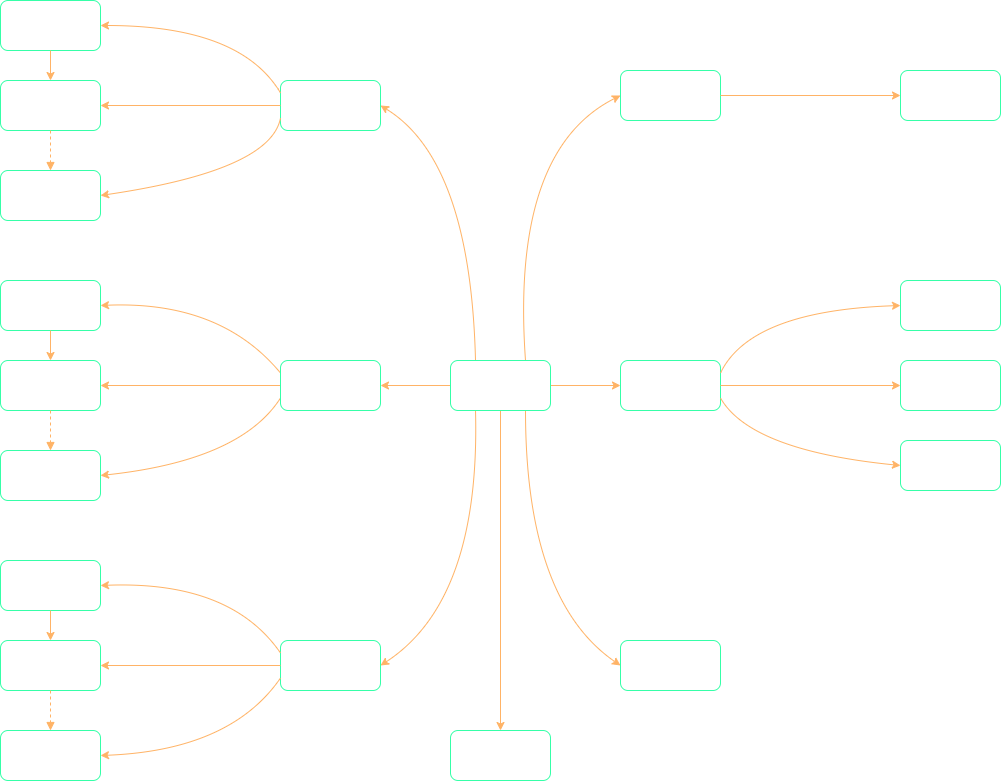

The diagram above was exported from draw.io. Its source (the exported page's mxGraphModel, read from the mxfile embedded in the PNG):
<mxGraphModel dx="1597" dy="842" grid="1" gridSize="10" guides="1" tooltips="1" connect="1" arrows="1" fold="1" page="1" pageScale="1" pageWidth="1169" pageHeight="827" math="0" shadow="0">
  <root>
    <mxCell id="0" />
    <mxCell id="1" parent="0" />
    <mxCell id="_S6pHLjEoTgAy57oumjh-2" value="" style="curved=1;endArrow=classic;html=1;rounded=0;exitX=0.75;exitY=0;exitDx=0;exitDy=0;entryX=0;entryY=0.5;entryDx=0;entryDy=0;strokeColor=#FFB366;" edge="1" parent="1" source="_S6pHLjEoTgAy57oumjh-1" target="_S6pHLjEoTgAy57oumjh-3">
      <mxGeometry width="50" height="50" relative="1" as="geometry">
        <mxPoint x="570" y="550" as="sourcePoint" />
        <mxPoint x="420" y="300" as="targetPoint" />
        <Array as="points">
          <mxPoint x="580" y="160" />
        </Array>
      </mxGeometry>
    </mxCell>
    <mxCell id="_S6pHLjEoTgAy57oumjh-3" value="&lt;font color=&quot;#ffffff&quot;&gt;Login Page&lt;/font&gt;" style="rounded=1;whiteSpace=wrap;html=1;strokeColor=#36FFA8;fillColor=none;" vertex="1" parent="1">
      <mxGeometry x="690" y="80" width="100" height="50" as="geometry" />
    </mxCell>
    <mxCell id="_S6pHLjEoTgAy57oumjh-4" value="&lt;font color=&quot;#ffffff&quot;&gt;Beginner Page&lt;/font&gt;" style="rounded=1;whiteSpace=wrap;html=1;strokeColor=#36FFA8;fillColor=none;" vertex="1" parent="1">
      <mxGeometry x="350" y="90" width="100" height="50" as="geometry" />
    </mxCell>
    <mxCell id="_S6pHLjEoTgAy57oumjh-5" value="" style="curved=1;endArrow=classic;html=1;rounded=0;exitX=0.25;exitY=0;exitDx=0;exitDy=0;strokeColor=#FFB366;entryX=1;entryY=0.5;entryDx=0;entryDy=0;" edge="1" parent="1" source="_S6pHLjEoTgAy57oumjh-1" target="_S6pHLjEoTgAy57oumjh-4">
      <mxGeometry width="50" height="50" relative="1" as="geometry">
        <mxPoint x="189.99999999999977" y="400" as="sourcePoint" />
        <mxPoint x="440" y="20" as="targetPoint" />
        <Array as="points">
          <mxPoint x="540" y="170" />
        </Array>
      </mxGeometry>
    </mxCell>
    <mxCell id="_S6pHLjEoTgAy57oumjh-8" value="&lt;font color=&quot;#ffffff&quot;&gt;Advanced Page&lt;/font&gt;" style="rounded=1;whiteSpace=wrap;html=1;strokeColor=#36FFA8;fillColor=none;" vertex="1" parent="1">
      <mxGeometry x="350" y="650" width="100" height="50" as="geometry" />
    </mxCell>
    <mxCell id="_S6pHLjEoTgAy57oumjh-11" value="&lt;font color=&quot;#ffffff&quot;&gt;Tips&amp;amp;Tricks Page&lt;/font&gt;" style="rounded=1;whiteSpace=wrap;html=1;strokeColor=#36FFA8;fillColor=none;" vertex="1" parent="1">
      <mxGeometry x="690" y="370" width="100" height="50" as="geometry" />
    </mxCell>
    <mxCell id="_S6pHLjEoTgAy57oumjh-12" value="&lt;font color=&quot;#ffffff&quot;&gt;Q&amp;amp;A Page&lt;/font&gt;" style="rounded=1;whiteSpace=wrap;html=1;strokeColor=#36FFA8;fillColor=none;" vertex="1" parent="1">
      <mxGeometry x="690" y="650" width="100" height="50" as="geometry" />
    </mxCell>
    <mxCell id="_S6pHLjEoTgAy57oumjh-14" value="&lt;font color=&quot;#ffffff&quot;&gt;Contact Page&lt;/font&gt;" style="rounded=1;whiteSpace=wrap;html=1;strokeColor=#36FFA8;fillColor=none;" vertex="1" parent="1">
      <mxGeometry x="520" y="740" width="100" height="50" as="geometry" />
    </mxCell>
    <mxCell id="_S6pHLjEoTgAy57oumjh-15" value="" style="curved=1;endArrow=classic;html=1;rounded=0;entryX=0.5;entryY=0;entryDx=0;entryDy=0;exitX=0.5;exitY=1;exitDx=0;exitDy=0;strokeColor=#FFB366;" edge="1" parent="1" source="_S6pHLjEoTgAy57oumjh-1" target="_S6pHLjEoTgAy57oumjh-14">
      <mxGeometry width="50" height="50" relative="1" as="geometry">
        <mxPoint x="240" y="450" as="sourcePoint" />
        <mxPoint x="440" y="660" as="targetPoint" />
        <Array as="points" />
      </mxGeometry>
    </mxCell>
    <mxCell id="_S6pHLjEoTgAy57oumjh-16" value="&lt;font color=&quot;#ffffff&quot;&gt;Profile Page&lt;/font&gt;" style="rounded=1;whiteSpace=wrap;html=1;strokeColor=#36FFA8;fillColor=none;" vertex="1" parent="1">
      <mxGeometry x="970" y="80" width="100" height="50" as="geometry" />
    </mxCell>
    <mxCell id="_S6pHLjEoTgAy57oumjh-17" value="" style="curved=1;endArrow=classic;html=1;rounded=0;entryX=0;entryY=0.5;entryDx=0;entryDy=0;strokeColor=#FFB366;startArrow=none;exitX=1;exitY=0.5;exitDx=0;exitDy=0;" edge="1" parent="1" source="_S6pHLjEoTgAy57oumjh-3" target="_S6pHLjEoTgAy57oumjh-16">
      <mxGeometry width="50" height="50" relative="1" as="geometry">
        <mxPoint x="830" y="130" as="sourcePoint" />
        <mxPoint x="330" y="235" as="targetPoint" />
        <Array as="points" />
      </mxGeometry>
    </mxCell>
    <mxCell id="_S6pHLjEoTgAy57oumjh-18" value="&lt;font color=&quot;#ffffff&quot;&gt;Module 1&lt;/font&gt;" style="rounded=1;whiteSpace=wrap;html=1;strokeColor=#36FFA8;fillColor=none;" vertex="1" parent="1">
      <mxGeometry x="70" y="10" width="100" height="50" as="geometry" />
    </mxCell>
    <mxCell id="_S6pHLjEoTgAy57oumjh-19" value="" style="curved=1;endArrow=classic;html=1;rounded=0;exitX=0;exitY=0.25;exitDx=0;exitDy=0;entryX=1;entryY=0.5;entryDx=0;entryDy=0;strokeColor=#FFB366;" edge="1" parent="1" source="_S6pHLjEoTgAy57oumjh-4" target="_S6pHLjEoTgAy57oumjh-18">
      <mxGeometry width="50" height="50" relative="1" as="geometry">
        <mxPoint x="214.99999999999977" y="400" as="sourcePoint" />
        <mxPoint x="460" y="325" as="targetPoint" />
        <Array as="points">
          <mxPoint x="310" y="35" />
        </Array>
      </mxGeometry>
    </mxCell>
    <mxCell id="_S6pHLjEoTgAy57oumjh-20" value="&lt;font color=&quot;#ffffff&quot;&gt;Module 2&lt;/font&gt;" style="rounded=1;whiteSpace=wrap;html=1;strokeColor=#36FFA8;fillColor=none;" vertex="1" parent="1">
      <mxGeometry x="70" y="90" width="100" height="50" as="geometry" />
    </mxCell>
    <mxCell id="_S6pHLjEoTgAy57oumjh-21" value="&lt;font color=&quot;#ffffff&quot;&gt;Module 10&lt;/font&gt;" style="rounded=1;whiteSpace=wrap;html=1;strokeColor=#36FFA8;fillColor=none;" vertex="1" parent="1">
      <mxGeometry x="70" y="180" width="100" height="50" as="geometry" />
    </mxCell>
    <mxCell id="_S6pHLjEoTgAy57oumjh-22" value="" style="curved=1;endArrow=classic;html=1;rounded=0;exitX=0;exitY=0.5;exitDx=0;exitDy=0;entryX=1;entryY=0.5;entryDx=0;entryDy=0;strokeColor=#FFB366;" edge="1" parent="1" source="_S6pHLjEoTgAy57oumjh-4" target="_S6pHLjEoTgAy57oumjh-20">
      <mxGeometry width="50" height="50" relative="1" as="geometry">
        <mxPoint x="560" y="312.5" as="sourcePoint" />
        <mxPoint x="730" y="265" as="targetPoint" />
        <Array as="points" />
      </mxGeometry>
    </mxCell>
    <mxCell id="_S6pHLjEoTgAy57oumjh-23" value="" style="curved=1;endArrow=classic;html=1;rounded=0;exitX=0;exitY=0.75;exitDx=0;exitDy=0;entryX=1;entryY=0.5;entryDx=0;entryDy=0;strokeColor=#FFB366;" edge="1" parent="1" source="_S6pHLjEoTgAy57oumjh-4" target="_S6pHLjEoTgAy57oumjh-21">
      <mxGeometry width="50" height="50" relative="1" as="geometry">
        <mxPoint x="550" y="395" as="sourcePoint" />
        <mxPoint x="580" y="305" as="targetPoint" />
        <Array as="points">
          <mxPoint x="340" y="180" />
        </Array>
      </mxGeometry>
    </mxCell>
    <mxCell id="_S6pHLjEoTgAy57oumjh-27" value="&lt;font color=&quot;#ffffff&quot;&gt;Module 1&lt;/font&gt;" style="rounded=1;whiteSpace=wrap;html=1;strokeColor=#36FFA8;fillColor=none;" vertex="1" parent="1">
      <mxGeometry x="70" y="290" width="100" height="50" as="geometry" />
    </mxCell>
    <mxCell id="_S6pHLjEoTgAy57oumjh-28" value="&lt;font color=&quot;#ffffff&quot;&gt;Module 2&lt;/font&gt;" style="rounded=1;whiteSpace=wrap;html=1;strokeColor=#36FFA8;fillColor=none;" vertex="1" parent="1">
      <mxGeometry x="70" y="370" width="100" height="50" as="geometry" />
    </mxCell>
    <mxCell id="_S6pHLjEoTgAy57oumjh-29" value="&lt;font color=&quot;#ffffff&quot;&gt;Module 10&lt;/font&gt;" style="rounded=1;whiteSpace=wrap;html=1;strokeColor=#36FFA8;fillColor=none;" vertex="1" parent="1">
      <mxGeometry x="70" y="460" width="100" height="50" as="geometry" />
    </mxCell>
    <mxCell id="_S6pHLjEoTgAy57oumjh-30" value="" style="curved=1;endArrow=classic;html=1;rounded=0;exitX=0;exitY=0.25;exitDx=0;exitDy=0;entryX=1;entryY=0.5;entryDx=0;entryDy=0;strokeColor=#FFB366;" edge="1" parent="1" source="_S6pHLjEoTgAy57oumjh-6" target="_S6pHLjEoTgAy57oumjh-27">
      <mxGeometry width="50" height="50" relative="1" as="geometry">
        <mxPoint x="560" y="337.5" as="sourcePoint" />
        <mxPoint x="870" y="315" as="targetPoint" />
        <Array as="points">
          <mxPoint x="290" y="310" />
        </Array>
      </mxGeometry>
    </mxCell>
    <mxCell id="_S6pHLjEoTgAy57oumjh-31" value="" style="curved=1;endArrow=classic;html=1;rounded=0;exitX=0;exitY=0.5;exitDx=0;exitDy=0;entryX=1;entryY=0.5;entryDx=0;entryDy=0;strokeColor=#FFB366;" edge="1" parent="1" source="_S6pHLjEoTgAy57oumjh-6" target="_S6pHLjEoTgAy57oumjh-28">
      <mxGeometry width="50" height="50" relative="1" as="geometry">
        <mxPoint x="590" y="382.5" as="sourcePoint" />
        <mxPoint x="720" y="375" as="targetPoint" />
        <Array as="points" />
      </mxGeometry>
    </mxCell>
    <mxCell id="_S6pHLjEoTgAy57oumjh-32" value="" style="curved=1;endArrow=classic;html=1;rounded=0;entryX=1;entryY=0.5;entryDx=0;entryDy=0;exitX=0;exitY=0.75;exitDx=0;exitDy=0;strokeColor=#FFB366;" edge="1" parent="1" source="_S6pHLjEoTgAy57oumjh-6" target="_S6pHLjEoTgAy57oumjh-29">
      <mxGeometry width="50" height="50" relative="1" as="geometry">
        <mxPoint x="580" y="400" as="sourcePoint" />
        <mxPoint x="720" y="435" as="targetPoint" />
        <Array as="points">
          <mxPoint x="310" y="470" />
        </Array>
      </mxGeometry>
    </mxCell>
    <mxCell id="_S6pHLjEoTgAy57oumjh-36" value="&lt;font color=&quot;#ffffff&quot;&gt;Module 1&lt;/font&gt;" style="rounded=1;whiteSpace=wrap;html=1;strokeColor=#36FFA8;fillColor=none;" vertex="1" parent="1">
      <mxGeometry x="70" y="570" width="100" height="50" as="geometry" />
    </mxCell>
    <mxCell id="_S6pHLjEoTgAy57oumjh-37" value="&lt;font color=&quot;#ffffff&quot;&gt;Module 2&lt;/font&gt;" style="rounded=1;whiteSpace=wrap;html=1;strokeColor=#36FFA8;fillColor=none;" vertex="1" parent="1">
      <mxGeometry x="70" y="650" width="100" height="50" as="geometry" />
    </mxCell>
    <mxCell id="_S6pHLjEoTgAy57oumjh-38" value="&lt;font color=&quot;#ffffff&quot;&gt;Module 10&lt;/font&gt;" style="rounded=1;whiteSpace=wrap;html=1;strokeColor=#36FFA8;fillColor=none;" vertex="1" parent="1">
      <mxGeometry x="70" y="740" width="100" height="50" as="geometry" />
    </mxCell>
    <mxCell id="_S6pHLjEoTgAy57oumjh-48" value="" style="curved=1;endArrow=classic;html=1;rounded=0;entryX=1;entryY=0.5;entryDx=0;entryDy=0;exitX=0;exitY=0.25;exitDx=0;exitDy=0;strokeColor=#FFB366;" edge="1" parent="1" source="_S6pHLjEoTgAy57oumjh-8" target="_S6pHLjEoTgAy57oumjh-36">
      <mxGeometry width="50" height="50" relative="1" as="geometry">
        <mxPoint x="580" y="462.5" as="sourcePoint" />
        <mxPoint x="890" y="595" as="targetPoint" />
        <Array as="points">
          <mxPoint x="300" y="590" />
        </Array>
      </mxGeometry>
    </mxCell>
    <mxCell id="_S6pHLjEoTgAy57oumjh-49" value="" style="curved=1;endArrow=classic;html=1;rounded=0;entryX=1;entryY=0.5;entryDx=0;entryDy=0;exitX=0;exitY=0.5;exitDx=0;exitDy=0;strokeColor=#FFB366;" edge="1" parent="1" source="_S6pHLjEoTgAy57oumjh-8" target="_S6pHLjEoTgAy57oumjh-37">
      <mxGeometry width="50" height="50" relative="1" as="geometry">
        <mxPoint x="580" y="475" as="sourcePoint" />
        <mxPoint x="890" y="655" as="targetPoint" />
        <Array as="points" />
      </mxGeometry>
    </mxCell>
    <mxCell id="_S6pHLjEoTgAy57oumjh-50" value="" style="curved=1;endArrow=classic;html=1;rounded=0;entryX=1;entryY=0.5;entryDx=0;entryDy=0;exitX=0;exitY=0.75;exitDx=0;exitDy=0;strokeColor=#FFB366;" edge="1" parent="1" source="_S6pHLjEoTgAy57oumjh-8" target="_S6pHLjEoTgAy57oumjh-38">
      <mxGeometry width="50" height="50" relative="1" as="geometry">
        <mxPoint x="580" y="487.5" as="sourcePoint" />
        <mxPoint x="890" y="735.0000000000002" as="targetPoint" />
        <Array as="points">
          <mxPoint x="300" y="760" />
        </Array>
      </mxGeometry>
    </mxCell>
    <mxCell id="_S6pHLjEoTgAy57oumjh-51" value="" style="curved=1;endArrow=classic;html=1;rounded=0;entryX=1;entryY=0.5;entryDx=0;entryDy=0;strokeColor=#FFB366;startArrow=none;exitX=0.25;exitY=1;exitDx=0;exitDy=0;" edge="1" parent="1" source="_S6pHLjEoTgAy57oumjh-1" target="_S6pHLjEoTgAy57oumjh-8">
      <mxGeometry width="50" height="50" relative="1" as="geometry">
        <mxPoint x="570" y="430" as="sourcePoint" />
        <mxPoint x="480" y="475" as="targetPoint" />
        <Array as="points">
          <mxPoint x="550" y="610" />
        </Array>
      </mxGeometry>
    </mxCell>
    <mxCell id="_S6pHLjEoTgAy57oumjh-57" value="" style="curved=1;endArrow=classic;html=1;rounded=0;entryX=0;entryY=0.5;entryDx=0;entryDy=0;exitX=0.75;exitY=1;exitDx=0;exitDy=0;strokeColor=#FFB366;" edge="1" parent="1" source="_S6pHLjEoTgAy57oumjh-1" target="_S6pHLjEoTgAy57oumjh-12">
      <mxGeometry width="50" height="50" relative="1" as="geometry">
        <mxPoint x="625" y="80" as="sourcePoint" />
        <mxPoint x="690" y="230" as="targetPoint" />
        <Array as="points">
          <mxPoint x="595" y="610" />
        </Array>
      </mxGeometry>
    </mxCell>
    <mxCell id="_S6pHLjEoTgAy57oumjh-58" value="" style="curved=1;endArrow=classic;html=1;rounded=0;entryX=0;entryY=0.5;entryDx=0;entryDy=0;strokeColor=#FFB366;exitX=1;exitY=0.5;exitDx=0;exitDy=0;" edge="1" parent="1" source="_S6pHLjEoTgAy57oumjh-1" target="_S6pHLjEoTgAy57oumjh-11">
      <mxGeometry width="50" height="50" relative="1" as="geometry">
        <mxPoint x="670" y="420" as="sourcePoint" />
        <mxPoint x="810" y="230" as="targetPoint" />
        <Array as="points" />
      </mxGeometry>
    </mxCell>
    <mxCell id="_S6pHLjEoTgAy57oumjh-59" value="" style="curved=1;endArrow=classic;html=1;rounded=0;entryX=1;entryY=0.5;entryDx=0;entryDy=0;exitX=0;exitY=0.5;exitDx=0;exitDy=0;strokeColor=#FFB366;startArrow=none;" edge="1" parent="1" source="_S6pHLjEoTgAy57oumjh-1" target="_S6pHLjEoTgAy57oumjh-6">
      <mxGeometry width="50" height="50" relative="1" as="geometry">
        <mxPoint x="600" y="80" as="sourcePoint" />
        <mxPoint x="730" y="320" as="targetPoint" />
        <Array as="points" />
      </mxGeometry>
    </mxCell>
    <mxCell id="_S6pHLjEoTgAy57oumjh-6" value="&lt;font color=&quot;#ffffff&quot;&gt;Intermediate Page&lt;/font&gt;" style="rounded=1;whiteSpace=wrap;html=1;strokeColor=#36FFA8;fillColor=none;" vertex="1" parent="1">
      <mxGeometry x="350" y="370" width="100" height="50" as="geometry" />
    </mxCell>
    <mxCell id="_S6pHLjEoTgAy57oumjh-1" value="&lt;font color=&quot;#ffffff&quot;&gt;Home Page&lt;/font&gt;" style="rounded=1;whiteSpace=wrap;html=1;strokeColor=#36FFA8;fillColor=none;" vertex="1" parent="1">
      <mxGeometry x="520" y="370" width="100" height="50" as="geometry" />
    </mxCell>
    <mxCell id="_S6pHLjEoTgAy57oumjh-70" value="" style="curved=1;endArrow=classic;html=1;rounded=0;exitX=0.5;exitY=1;exitDx=0;exitDy=0;entryX=0.5;entryY=0;entryDx=0;entryDy=0;strokeColor=#FFB366;" edge="1" parent="1" source="_S6pHLjEoTgAy57oumjh-18" target="_S6pHLjEoTgAy57oumjh-20">
      <mxGeometry width="50" height="50" relative="1" as="geometry">
        <mxPoint x="360" y="125" as="sourcePoint" />
        <mxPoint x="180" y="125" as="targetPoint" />
        <Array as="points" />
      </mxGeometry>
    </mxCell>
    <mxCell id="_S6pHLjEoTgAy57oumjh-73" value="" style="html=1;verticalAlign=bottom;labelBackgroundColor=none;endArrow=block;endFill=1;dashed=1;rounded=0;strokeColor=#FFB366;exitX=0.5;exitY=1;exitDx=0;exitDy=0;entryX=0.5;entryY=0;entryDx=0;entryDy=0;" edge="1" parent="1" source="_S6pHLjEoTgAy57oumjh-20" target="_S6pHLjEoTgAy57oumjh-21">
      <mxGeometry width="160" relative="1" as="geometry">
        <mxPoint x="130" y="250" as="sourcePoint" />
        <mxPoint x="290" y="250" as="targetPoint" />
      </mxGeometry>
    </mxCell>
    <mxCell id="_S6pHLjEoTgAy57oumjh-75" value="" style="html=1;verticalAlign=bottom;labelBackgroundColor=none;endArrow=block;endFill=1;dashed=1;rounded=0;strokeColor=#FFB366;exitX=0.5;exitY=1;exitDx=0;exitDy=0;entryX=0.5;entryY=0;entryDx=0;entryDy=0;" edge="1" parent="1" source="_S6pHLjEoTgAy57oumjh-28" target="_S6pHLjEoTgAy57oumjh-29">
      <mxGeometry width="160" relative="1" as="geometry">
        <mxPoint x="130" y="150" as="sourcePoint" />
        <mxPoint x="130" y="190" as="targetPoint" />
      </mxGeometry>
    </mxCell>
    <mxCell id="_S6pHLjEoTgAy57oumjh-76" value="" style="curved=1;endArrow=classic;html=1;rounded=0;exitX=0.5;exitY=1;exitDx=0;exitDy=0;entryX=0.5;entryY=0;entryDx=0;entryDy=0;strokeColor=#FFB366;" edge="1" parent="1" source="_S6pHLjEoTgAy57oumjh-27" target="_S6pHLjEoTgAy57oumjh-28">
      <mxGeometry width="50" height="50" relative="1" as="geometry">
        <mxPoint x="130" y="70" as="sourcePoint" />
        <mxPoint x="130" y="100" as="targetPoint" />
        <Array as="points" />
      </mxGeometry>
    </mxCell>
    <mxCell id="_S6pHLjEoTgAy57oumjh-77" value="" style="curved=1;endArrow=classic;html=1;rounded=0;exitX=0.5;exitY=1;exitDx=0;exitDy=0;entryX=0.5;entryY=0;entryDx=0;entryDy=0;strokeColor=#FFB366;" edge="1" parent="1" source="_S6pHLjEoTgAy57oumjh-36" target="_S6pHLjEoTgAy57oumjh-37">
      <mxGeometry width="50" height="50" relative="1" as="geometry">
        <mxPoint x="130" y="350" as="sourcePoint" />
        <mxPoint x="130" y="380" as="targetPoint" />
        <Array as="points" />
      </mxGeometry>
    </mxCell>
    <mxCell id="_S6pHLjEoTgAy57oumjh-78" value="" style="html=1;verticalAlign=bottom;labelBackgroundColor=none;endArrow=block;endFill=1;dashed=1;rounded=0;strokeColor=#FFB366;exitX=0.5;exitY=1;exitDx=0;exitDy=0;entryX=0.5;entryY=0;entryDx=0;entryDy=0;" edge="1" parent="1" source="_S6pHLjEoTgAy57oumjh-37" target="_S6pHLjEoTgAy57oumjh-38">
      <mxGeometry width="160" relative="1" as="geometry">
        <mxPoint x="130" y="429.9999999999999" as="sourcePoint" />
        <mxPoint x="130" y="470.0000000000001" as="targetPoint" />
      </mxGeometry>
    </mxCell>
    <mxCell id="_S6pHLjEoTgAy57oumjh-79" value="&lt;font color=&quot;#ffffff&quot;&gt;Flowers Page&lt;/font&gt;" style="rounded=1;whiteSpace=wrap;html=1;strokeColor=#36FFA8;fillColor=none;" vertex="1" parent="1">
      <mxGeometry x="970" y="290" width="100" height="50" as="geometry" />
    </mxCell>
    <mxCell id="_S6pHLjEoTgAy57oumjh-80" value="&lt;font color=&quot;#ffffff&quot;&gt;Vegetables Page&lt;/font&gt;" style="rounded=1;whiteSpace=wrap;html=1;strokeColor=#36FFA8;fillColor=none;" vertex="1" parent="1">
      <mxGeometry x="970" y="370" width="100" height="50" as="geometry" />
    </mxCell>
    <mxCell id="_S6pHLjEoTgAy57oumjh-81" value="&lt;font color=&quot;#ffffff&quot;&gt;Soil Page&lt;/font&gt;" style="rounded=1;whiteSpace=wrap;html=1;strokeColor=#36FFA8;fillColor=none;" vertex="1" parent="1">
      <mxGeometry x="970" y="450" width="100" height="50" as="geometry" />
    </mxCell>
    <mxCell id="_S6pHLjEoTgAy57oumjh-83" value="" style="curved=1;endArrow=classic;html=1;rounded=0;exitX=1;exitY=0.25;exitDx=0;exitDy=0;entryX=0;entryY=0.5;entryDx=0;entryDy=0;strokeColor=#FFB366;" edge="1" parent="1" source="_S6pHLjEoTgAy57oumjh-11" target="_S6pHLjEoTgAy57oumjh-79">
      <mxGeometry width="50" height="50" relative="1" as="geometry">
        <mxPoint x="360" y="392.5" as="sourcePoint" />
        <mxPoint x="180" y="325" as="targetPoint" />
        <Array as="points">
          <mxPoint x="820" y="320" />
        </Array>
      </mxGeometry>
    </mxCell>
    <mxCell id="_S6pHLjEoTgAy57oumjh-84" value="" style="curved=1;endArrow=classic;html=1;rounded=0;exitX=1;exitY=0.5;exitDx=0;exitDy=0;entryX=0;entryY=0.5;entryDx=0;entryDy=0;strokeColor=#FFB366;" edge="1" parent="1" source="_S6pHLjEoTgAy57oumjh-11" target="_S6pHLjEoTgAy57oumjh-80">
      <mxGeometry width="50" height="50" relative="1" as="geometry">
        <mxPoint x="799.9999999999998" y="392.5" as="sourcePoint" />
        <mxPoint x="889.9999999999998" y="325" as="targetPoint" />
        <Array as="points" />
      </mxGeometry>
    </mxCell>
    <mxCell id="_S6pHLjEoTgAy57oumjh-85" value="" style="curved=1;endArrow=classic;html=1;rounded=0;exitX=1;exitY=0.75;exitDx=0;exitDy=0;entryX=0;entryY=0.5;entryDx=0;entryDy=0;strokeColor=#FFB366;" edge="1" parent="1" source="_S6pHLjEoTgAy57oumjh-11" target="_S6pHLjEoTgAy57oumjh-81">
      <mxGeometry width="50" height="50" relative="1" as="geometry">
        <mxPoint x="799.9999999999998" y="405" as="sourcePoint" />
        <mxPoint x="889.9999999999998" y="399" as="targetPoint" />
        <Array as="points">
          <mxPoint x="820" y="460" />
        </Array>
      </mxGeometry>
    </mxCell>
  </root>
</mxGraphModel>